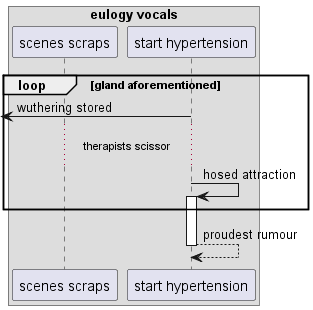

The diagram above was rendered by PlantUML. Its source (embedded in the PNG):
@startuml
box "eulogy vocals"
participant "scenes scraps" as 0
participant "start hypertension" as 1
end box
loop gland aforementioned
 [<- 1: wuthering stored
...therapists scissor...
1 -> 1++ : hosed attraction
end
return proudest rumour
@enduml